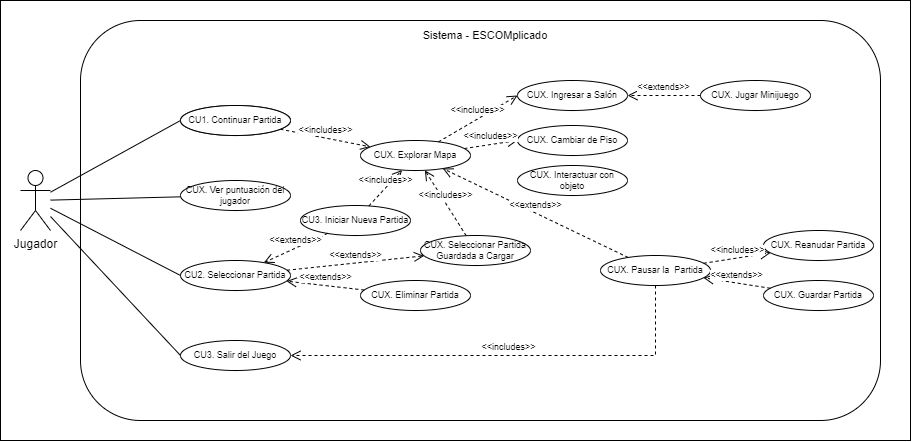

The diagram above was exported from draw.io. Its source (the exported page's mxGraphModel, read from the mxfile embedded in the PNG):
<mxGraphModel dx="-80" dy="326" grid="1" gridSize="10" guides="1" tooltips="1" connect="1" arrows="1" fold="1" page="1" pageScale="1" pageWidth="827" pageHeight="1169" math="0" shadow="0">
  <root>
    <mxCell id="0" />
    <mxCell id="1" parent="0" />
    <mxCell id="zd2__93lO0PDFVMj1kql-3" value="" style="rounded=0;whiteSpace=wrap;html=1;fontSize=11;" parent="1" vertex="1">
      <mxGeometry x="1170" y="255" width="910" height="440" as="geometry" />
    </mxCell>
    <mxCell id="zd2__93lO0PDFVMj1kql-4" value="" style="rounded=1;whiteSpace=wrap;html=1;fontSize=7;" parent="1" vertex="1">
      <mxGeometry x="1250" y="275" width="800" height="400" as="geometry" />
    </mxCell>
    <mxCell id="zd2__93lO0PDFVMj1kql-5" value="Jugador" style="shape=umlActor;verticalLabelPosition=bottom;verticalAlign=top;html=1;outlineConnect=0;" parent="1" vertex="1">
      <mxGeometry x="1190" y="425" width="30" height="60" as="geometry" />
    </mxCell>
    <mxCell id="zd2__93lO0PDFVMj1kql-6" value="CU1. Continuar Partida" style="ellipse;whiteSpace=wrap;html=1;fontSize=9;" parent="1" vertex="1">
      <mxGeometry x="1350" y="360" width="110" height="30" as="geometry" />
    </mxCell>
    <mxCell id="zd2__93lO0PDFVMj1kql-7" value="CU2. Seleccionar Partida" style="ellipse;whiteSpace=wrap;html=1;fontSize=9;" parent="1" vertex="1">
      <mxGeometry x="1350" y="515" width="110" height="30" as="geometry" />
    </mxCell>
    <mxCell id="zd2__93lO0PDFVMj1kql-8" value="CU3. Iniciar Nueva Partida" style="ellipse;whiteSpace=wrap;html=1;fontSize=9;" parent="1" vertex="1">
      <mxGeometry x="1470" y="460" width="110" height="30" as="geometry" />
    </mxCell>
    <mxCell id="zd2__93lO0PDFVMj1kql-9" value="CU3. Salir del Juego" style="ellipse;whiteSpace=wrap;html=1;fontSize=9;" parent="1" vertex="1">
      <mxGeometry x="1350" y="595" width="110" height="30" as="geometry" />
    </mxCell>
    <mxCell id="zd2__93lO0PDFVMj1kql-10" value="CUX. Jugar Minijuego" style="ellipse;whiteSpace=wrap;html=1;fontSize=9;" parent="1" vertex="1">
      <mxGeometry x="1870" y="335" width="110" height="30" as="geometry" />
    </mxCell>
    <mxCell id="zd2__93lO0PDFVMj1kql-11" value="CUX. Ingresar a Salón" style="ellipse;whiteSpace=wrap;html=1;fontSize=9;" parent="1" vertex="1">
      <mxGeometry x="1687" y="335" width="110" height="30" as="geometry" />
    </mxCell>
    <mxCell id="zd2__93lO0PDFVMj1kql-12" value="CUX. Seleccionar Partida Guardada a Cargar" style="ellipse;whiteSpace=wrap;html=1;fontSize=9;" parent="1" vertex="1">
      <mxGeometry x="1590" y="490" width="110" height="30" as="geometry" />
    </mxCell>
    <mxCell id="zd2__93lO0PDFVMj1kql-13" value="CUX. Eliminar Partida" style="ellipse;whiteSpace=wrap;html=1;fontSize=9;" parent="1" vertex="1">
      <mxGeometry x="1530" y="535" width="110" height="30" as="geometry" />
    </mxCell>
    <mxCell id="zd2__93lO0PDFVMj1kql-14" value="CUX. Cambiar de Piso" style="ellipse;whiteSpace=wrap;html=1;fontSize=9;" parent="1" vertex="1">
      <mxGeometry x="1687" y="380" width="110" height="30" as="geometry" />
    </mxCell>
    <mxCell id="zd2__93lO0PDFVMj1kql-15" value="CUX. Pausar la&amp;nbsp; Partida" style="ellipse;whiteSpace=wrap;html=1;fontSize=9;" parent="1" vertex="1">
      <mxGeometry x="1770" y="510" width="110" height="30" as="geometry" />
    </mxCell>
    <mxCell id="zd2__93lO0PDFVMj1kql-16" value="CUX. Reanudar Partida" style="ellipse;whiteSpace=wrap;html=1;fontSize=9;" parent="1" vertex="1">
      <mxGeometry x="1933" y="485" width="110" height="30" as="geometry" />
    </mxCell>
    <mxCell id="zd2__93lO0PDFVMj1kql-17" value="CUX. Guardar Partida" style="ellipse;whiteSpace=wrap;html=1;fontSize=9;" parent="1" vertex="1">
      <mxGeometry x="1933" y="535" width="110" height="30" as="geometry" />
    </mxCell>
    <mxCell id="zd2__93lO0PDFVMj1kql-18" value="&amp;lt;&amp;lt;includes&amp;gt;&amp;gt;" style="html=1;verticalAlign=bottom;endArrow=open;dashed=1;endSize=8;rounded=0;fontSize=9;entryX=0;entryY=0.5;entryDx=0;entryDy=0;" parent="1" source="zd2__93lO0PDFVMj1kql-23" target="zd2__93lO0PDFVMj1kql-14" edge="1">
      <mxGeometry relative="1" as="geometry">
        <mxPoint x="1530" y="345" as="sourcePoint" />
        <mxPoint x="1610" y="335" as="targetPoint" />
      </mxGeometry>
    </mxCell>
    <mxCell id="zd2__93lO0PDFVMj1kql-19" value="" style="endArrow=none;html=1;rounded=0;fontSize=7;entryX=0;entryY=0.5;entryDx=0;entryDy=0;" parent="1" source="zd2__93lO0PDFVMj1kql-5" target="zd2__93lO0PDFVMj1kql-6" edge="1">
      <mxGeometry width="50" height="50" relative="1" as="geometry">
        <mxPoint x="1280" y="465" as="sourcePoint" />
        <mxPoint x="1360" y="445" as="targetPoint" />
      </mxGeometry>
    </mxCell>
    <mxCell id="zd2__93lO0PDFVMj1kql-21" value="" style="endArrow=none;html=1;rounded=0;fontSize=7;entryX=0;entryY=0.5;entryDx=0;entryDy=0;" parent="1" source="zd2__93lO0PDFVMj1kql-5" target="zd2__93lO0PDFVMj1kql-7" edge="1">
      <mxGeometry width="50" height="50" relative="1" as="geometry">
        <mxPoint x="1230" y="463.29192323001917" as="sourcePoint" />
        <mxPoint x="1384.1790742167977" y="445.7352768908944" as="targetPoint" />
      </mxGeometry>
    </mxCell>
    <mxCell id="zd2__93lO0PDFVMj1kql-22" value="" style="endArrow=none;html=1;rounded=0;fontSize=7;entryX=0;entryY=0.5;entryDx=0;entryDy=0;" parent="1" source="zd2__93lO0PDFVMj1kql-5" target="zd2__93lO0PDFVMj1kql-9" edge="1">
      <mxGeometry width="50" height="50" relative="1" as="geometry">
        <mxPoint x="1230" y="470.1201960589424" as="sourcePoint" />
        <mxPoint x="1400.4968754170034" y="528.3186913637504" as="targetPoint" />
      </mxGeometry>
    </mxCell>
    <mxCell id="zd2__93lO0PDFVMj1kql-23" value="CUX. Explorar Mapa" style="ellipse;whiteSpace=wrap;html=1;fontSize=9;" parent="1" vertex="1">
      <mxGeometry x="1530" y="395" width="110" height="30" as="geometry" />
    </mxCell>
    <mxCell id="zd2__93lO0PDFVMj1kql-24" value="&amp;lt;&amp;lt;includes&amp;gt;&amp;gt;" style="html=1;verticalAlign=bottom;endArrow=open;dashed=1;endSize=8;rounded=0;fontSize=9;" parent="1" source="zd2__93lO0PDFVMj1kql-6" target="zd2__93lO0PDFVMj1kql-23" edge="1">
      <mxGeometry relative="1" as="geometry">
        <mxPoint x="1450" y="385" as="sourcePoint" />
        <mxPoint x="1420" y="345" as="targetPoint" />
      </mxGeometry>
    </mxCell>
    <mxCell id="zd2__93lO0PDFVMj1kql-25" value="&amp;lt;&amp;lt;includes&amp;gt;&amp;gt;" style="html=1;verticalAlign=bottom;endArrow=open;dashed=1;endSize=8;rounded=0;fontSize=9;" parent="1" source="zd2__93lO0PDFVMj1kql-8" target="zd2__93lO0PDFVMj1kql-23" edge="1">
      <mxGeometry relative="1" as="geometry">
        <mxPoint x="1482.9529943747696" y="397.34599062762425" as="sourcePoint" />
        <mxPoint x="1547.165072474671" y="407.59697550203236" as="targetPoint" />
      </mxGeometry>
    </mxCell>
    <mxCell id="zd2__93lO0PDFVMj1kql-26" value="&amp;lt;&amp;lt;extends&amp;gt;&amp;gt;" style="html=1;verticalAlign=bottom;endArrow=open;dashed=1;endSize=8;rounded=0;fontSize=9;" parent="1" source="zd2__93lO0PDFVMj1kql-7" target="zd2__93lO0PDFVMj1kql-12" edge="1">
      <mxGeometry relative="1" as="geometry">
        <mxPoint x="1450" y="480" as="sourcePoint" />
        <mxPoint x="1530" y="470" as="targetPoint" />
      </mxGeometry>
    </mxCell>
    <mxCell id="zd2__93lO0PDFVMj1kql-27" value="&amp;lt;&amp;lt;extends&amp;gt;&amp;gt;" style="html=1;verticalAlign=bottom;endArrow=open;dashed=1;endSize=8;rounded=0;fontSize=9;" parent="1" source="zd2__93lO0PDFVMj1kql-13" target="zd2__93lO0PDFVMj1kql-7" edge="1">
      <mxGeometry relative="1" as="geometry">
        <mxPoint x="1485.514904600262" y="534.0670414060095" as="sourcePoint" />
        <mxPoint x="1490" y="575" as="targetPoint" />
      </mxGeometry>
    </mxCell>
    <mxCell id="zd2__93lO0PDFVMj1kql-28" value="&amp;lt;&amp;lt;extends&amp;gt;&amp;gt;" style="html=1;verticalAlign=bottom;endArrow=open;dashed=1;endSize=8;rounded=0;fontSize=9;exitX=0;exitY=0.5;exitDx=0;exitDy=0;" parent="1" source="zd2__93lO0PDFVMj1kql-10" target="zd2__93lO0PDFVMj1kql-11" edge="1">
      <mxGeometry relative="1" as="geometry">
        <mxPoint x="1540" y="355" as="sourcePoint" />
        <mxPoint x="1610" y="375" as="targetPoint" />
      </mxGeometry>
    </mxCell>
    <mxCell id="zd2__93lO0PDFVMj1kql-29" value="&amp;lt;&amp;lt;includes&amp;gt;&amp;gt;" style="html=1;verticalAlign=bottom;endArrow=open;dashed=1;endSize=8;rounded=0;fontSize=9;entryX=0;entryY=0.5;entryDx=0;entryDy=0;" parent="1" source="zd2__93lO0PDFVMj1kql-23" target="zd2__93lO0PDFVMj1kql-11" edge="1">
      <mxGeometry relative="1" as="geometry">
        <mxPoint x="1650.0000000000002" y="415" as="sourcePoint" />
        <mxPoint x="1696.9999999999982" y="330" as="targetPoint" />
      </mxGeometry>
    </mxCell>
    <mxCell id="zd2__93lO0PDFVMj1kql-30" value="&amp;lt;&amp;lt;extends&amp;gt;&amp;gt;" style="html=1;verticalAlign=bottom;endArrow=open;dashed=1;endSize=8;rounded=0;fontSize=9;" parent="1" source="zd2__93lO0PDFVMj1kql-15" target="zd2__93lO0PDFVMj1kql-23" edge="1">
      <mxGeometry relative="1" as="geometry">
        <mxPoint x="1650.0000000000002" y="415" as="sourcePoint" />
        <mxPoint x="1640" y="465" as="targetPoint" />
      </mxGeometry>
    </mxCell>
    <mxCell id="zd2__93lO0PDFVMj1kql-31" value="&amp;lt;&amp;lt;includes&amp;gt;&amp;gt;" style="html=1;verticalAlign=bottom;endArrow=open;dashed=1;endSize=8;rounded=0;fontSize=9;" parent="1" source="zd2__93lO0PDFVMj1kql-15" target="zd2__93lO0PDFVMj1kql-16" edge="1">
      <mxGeometry relative="1" as="geometry">
        <mxPoint x="1726.4840976196413" y="477.0819468433183" as="sourcePoint" />
        <mxPoint x="1780.0000000000016" y="485" as="targetPoint" />
      </mxGeometry>
    </mxCell>
    <mxCell id="zd2__93lO0PDFVMj1kql-32" value="&amp;lt;&amp;lt;extends&amp;gt;&amp;gt;" style="html=1;verticalAlign=bottom;endArrow=open;dashed=1;endSize=8;rounded=0;fontSize=9;" parent="1" source="zd2__93lO0PDFVMj1kql-17" target="zd2__93lO0PDFVMj1kql-15" edge="1">
      <mxGeometry relative="1" as="geometry">
        <mxPoint x="1804.6290518746166" y="522.4943154777832" as="sourcePoint" />
        <mxPoint x="1708.3379571734981" y="482.5116392722822" as="targetPoint" />
      </mxGeometry>
    </mxCell>
    <mxCell id="zd2__93lO0PDFVMj1kql-33" value="&amp;lt;&amp;lt;includes&amp;gt;&amp;gt;" style="html=1;verticalAlign=bottom;endArrow=open;dashed=1;endSize=8;rounded=0;fontSize=9;" parent="1" source="zd2__93lO0PDFVMj1kql-15" target="zd2__93lO0PDFVMj1kql-9" edge="1">
      <mxGeometry relative="1" as="geometry">
        <mxPoint x="1749.9993177193828" y="545.001190781833" as="sourcePoint" />
        <mxPoint x="1817.0661842741351" y="534.6798178039792" as="targetPoint" />
        <Array as="points">
          <mxPoint x="1825" y="610" />
        </Array>
      </mxGeometry>
    </mxCell>
    <mxCell id="zd2__93lO0PDFVMj1kql-35" value="&amp;lt;&amp;lt;includes&amp;gt;&amp;gt;" style="html=1;verticalAlign=bottom;endArrow=open;dashed=1;endSize=8;rounded=0;fontSize=9;" parent="1" source="zd2__93lO0PDFVMj1kql-12" target="zd2__93lO0PDFVMj1kql-23" edge="1">
      <mxGeometry relative="1" as="geometry">
        <mxPoint x="1485.6899456325948" y="534.1791449991279" as="sourcePoint" />
        <mxPoint x="1554.5117277913052" y="525.9497963882301" as="targetPoint" />
      </mxGeometry>
    </mxCell>
    <mxCell id="zd2__93lO0PDFVMj1kql-36" value="Sistema - ESCOMplicado" style="text;html=1;strokeColor=none;fillColor=none;align=center;verticalAlign=middle;whiteSpace=wrap;rounded=0;fontSize=11;" parent="1" vertex="1">
      <mxGeometry x="1580" y="275" width="150" height="30" as="geometry" />
    </mxCell>
    <mxCell id="zd2__93lO0PDFVMj1kql-37" value="CU1. Continuar Partida" style="ellipse;whiteSpace=wrap;html=1;fontSize=9;" parent="1" vertex="1">
      <mxGeometry x="1350" y="360" width="110" height="30" as="geometry" />
    </mxCell>
    <mxCell id="zd2__93lO0PDFVMj1kql-38" value="&amp;lt;&amp;lt;extends&amp;gt;&amp;gt;" style="html=1;verticalAlign=bottom;endArrow=open;dashed=1;endSize=8;rounded=0;fontSize=9;" parent="1" source="zd2__93lO0PDFVMj1kql-8" target="zd2__93lO0PDFVMj1kql-7" edge="1">
      <mxGeometry relative="1" as="geometry">
        <mxPoint x="1466.2035259167878" y="534.5236870677232" as="sourcePoint" />
        <mxPoint x="1430" y="900.3989955357143" as="targetPoint" />
      </mxGeometry>
    </mxCell>
    <mxCell id="zd2__93lO0PDFVMj1kql-39" value="CUX. Ver puntuación del jugador" style="ellipse;whiteSpace=wrap;html=1;fontSize=9;" parent="1" vertex="1">
      <mxGeometry x="1350" y="435" width="110" height="30" as="geometry" />
    </mxCell>
    <mxCell id="zd2__93lO0PDFVMj1kql-51" value="CUX. Interactuar con objeto" style="ellipse;whiteSpace=wrap;html=1;fontSize=9;" parent="1" vertex="1">
      <mxGeometry x="1687" y="420" width="110" height="30" as="geometry" />
    </mxCell>
    <mxCell id="zd2__93lO0PDFVMj1kql-53" value="" style="endArrow=none;html=1;rounded=0;fontSize=7;" parent="1" source="zd2__93lO0PDFVMj1kql-5" target="zd2__93lO0PDFVMj1kql-39" edge="1">
      <mxGeometry width="50" height="50" relative="1" as="geometry">
        <mxPoint x="1230" y="456.72413793103453" as="sourcePoint" />
        <mxPoint x="1360" y="385" as="targetPoint" />
      </mxGeometry>
    </mxCell>
  </root>
</mxGraphModel>